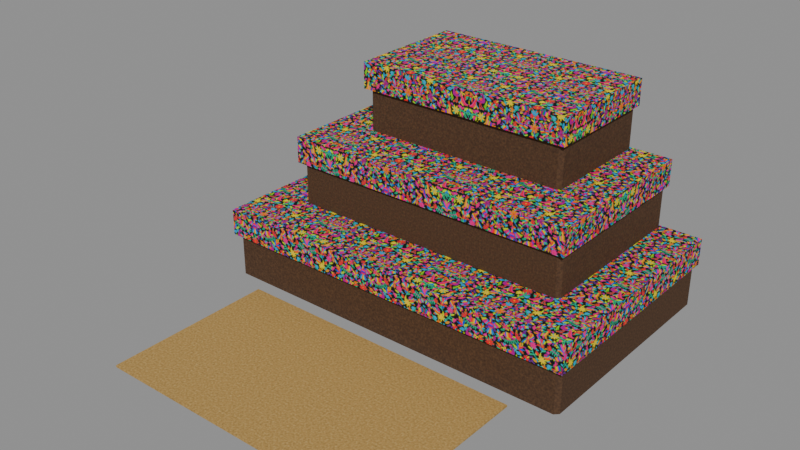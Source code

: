 # Source: altar_muertos_texturizado.blend  (saved by Blender 5.2.45; exported with 4.5.12 LTS)
import bpy
from mathutils import Matrix  # noqa: F401  (used for matrix-valued properties, if any)

bpy.ops.wm.read_factory_settings(use_empty=True)
scene = bpy.context.scene
scene.name = 'Scene'

# ---- collections
col_altar_muertos = bpy.data.collections.new('altar_muertos'); scene.collection.children.link(col_altar_muertos)

# ---- images (referenced by path relative to the original .blend; pixels are not part of the script)
import os
ASSET_DIR = os.environ.get("B2B_ASSET_DIR", "")  # directory of the original .blend (textures are referenced by path, not embedded)
HERE = os.path.dirname(os.path.abspath(__file__))  # packed textures are extracted next to this script under _unpacked/

def load_image(name, relpath, width, height, colorspace="sRGB"):
    """Load a texture the original file referenced (path relative to the .blend, or extracted next to this script)."""
    p = next((c for c in (os.path.join(HERE, relpath), os.path.join(ASSET_DIR, relpath)) if relpath and os.path.exists(c)), "")
    if p:
        img = bpy.data.images.load(p, check_existing=True)
        img.name = name
    else:  # same state as the original file: an image datablock whose file is absent (Cycles renders it pink)
        img = bpy.data.images.new(name, width, height)
        img.source = "FILE"
        img.filepath = "//" + (relpath or name)
    img.colorspace_settings.name = colorspace
    return img
img_altar_color = load_image('altar_color', '_unpacked/altar_color.78dbb8a8.png', 2048, 2048, 'sRGB')
img_altar_rugosidad = load_image('altar_rugosidad', '_unpacked/altar_rugosidad.bb49bfc1.png', 1024, 1024, 'Non-Color')
img_altar_normal = load_image('altar_normal', '_unpacked/altar_normal.c80b6e3b.png', 1024, 1024, 'Non-Color')
img_tenango_fuente_jpg = load_image('tenango_fuente.jpg', '_unpacked/tenango_fuente.cca53738.jpg', 1920, 1080, 'sRGB')

# ---- materials (node trees are filled in below, after node groups)
mat_petate_de_palma_natural = bpy.data.materials.new('Petate de palma natural')
mat_petate_de_palma_natural.diffuse_color = (0.4452, 0.2705, 0.08022, 1.0)
mat_madera_cafe_oscuro_mate = bpy.data.materials.new('Madera cafe oscuro mate')
mat_madera_cafe_oscuro_mate.diffuse_color = (0.08228, 0.04231, 0.02217, 1.0)
mat_mantel_negro_tenango_multicolor = bpy.data.materials.new('Mantel negro tenango multicolor')
mat_mantel_negro_tenango_multicolor.diffuse_color = (0.006995, 0.006995, 0.009134, 1.0)

# ---- material node trees
mat_petate_de_palma_natural.use_nodes = True; mat_petate_de_palma_natural.node_tree.nodes.clear()
_N = mat_petate_de_palma_natural.node_tree.nodes; _L = mat_petate_de_palma_natural.node_tree.links
n0 = _N.new('ShaderNodeOutputMaterial'); n0.name = 'Material Output'; n0.location = (850, 0)
n1 = _N.new('ShaderNodeBsdfPrincipled'); n1.name = 'Principled BSDF'; n1.location = (560, 0)
n1.inputs[10].default_value = 0.005
n1.inputs[13].default_value = 0.25
n2 = _N.new('ShaderNodeNewGeometry'); n2.name = 'Geometry'; n2.location = (-900, 0)
n3 = _N.new('ShaderNodeTexNoise'); n3.name = 'Noise Texture'; n3.location = (-680, 180)
n3.width = 160
n3.inputs[2].default_value = 85.0
n3.inputs[3].default_value = 3.0
n3.inputs[4].default_value = 0.65
n4 = _N.new('ShaderNodeValToRGB'); n4.name = 'Color Ramp'; n4.location = (-400, 230)
while len(n4.color_ramp.elements) > 1: n4.color_ramp.elements.remove(n4.color_ramp.elements[-1])
n4.color_ramp.elements[0].position = 0.22; n4.color_ramp.elements[0].color = (0.2462, 0.1529, 0.04667, 1.0)
_e = n4.color_ramp.elements.new(0.5); _e.color = (0.4452, 0.2705, 0.08022, 1.0)
_e = n4.color_ramp.elements.new(0.78); _e.color = (0.6172, 0.4287, 0.1714, 1.0)
n5 = _N.new('ShaderNodeMapRange'); n5.name = 'Map Range'; n5.location = (-120, -90)
n5.inputs[3].default_value = 0.89
n5.inputs[4].default_value = 0.97
n6 = _N.new('ShaderNodeTexNoise'); n6.name = 'Noise Texture.001'; n6.location = (-650, -230)
n6.width = 160
n6.inputs[2].default_value = 3200.0
n7 = _N.new('ShaderNodeBump'); n7.name = 'Bump'; n7.location = (280, -220)
n7.inputs[0].default_value = 0.2
n7.inputs[1].default_value = 3.5e-05
n8 = _N.new('ShaderNodeUVMap'); n8.name = 'UV Map'; n8.location = (0, 0)
n8.width = 160
n8.uv_map = 'UV_Bake'
n9 = _N.new('ShaderNodeTexImage'); n9.name = 'Image Texture'; n9.location = (20, 420)
n9.label = 'Bake color'
n9.image = img_altar_color
n10 = _N.new('ShaderNodeTexImage'); n10.name = 'Image Texture.001'; n10.location = (20, 150)
n10.label = 'Bake rugosidad'
n10.image = img_altar_rugosidad
n11 = _N.new('ShaderNodeTexImage'); n11.name = 'Image Texture.002'; n11.location = (-230, -430)
n11.label = 'Bake normal tangente'
n11.image = img_altar_normal
n12 = _N.new('ShaderNodeNormalMap'); n12.name = 'Normal Map'; n12.location = (280, -300)
n12.width = 160
_L.new(n2.outputs[0], n3.inputs[0])
_L.new(n3.outputs[0], n4.inputs[0])
_L.new(n3.outputs[0], n5.inputs[0])
_L.new(n2.outputs[0], n6.inputs[0])
_L.new(n6.outputs[0], n7.inputs[3])
_L.new(n1.outputs[0], n0.inputs[0])
_L.new(n8.outputs[0], n9.inputs[0])
_L.new(n9.outputs[0], n1.inputs[0])
_L.new(n8.outputs[0], n10.inputs[0])
_L.new(n10.outputs[0], n1.inputs[2])
_L.new(n8.outputs[0], n11.inputs[0])
_L.new(n11.outputs[0], n12.inputs[1])
_L.new(n12.outputs[0], n1.inputs[5])
n0.is_active_output = True
mat_madera_cafe_oscuro_mate.use_nodes = True; mat_madera_cafe_oscuro_mate.node_tree.nodes.clear()
_N = mat_madera_cafe_oscuro_mate.node_tree.nodes; _L = mat_madera_cafe_oscuro_mate.node_tree.links
n0 = _N.new('ShaderNodeOutputMaterial'); n0.name = 'Material Output'; n0.location = (850, 0)
n1 = _N.new('ShaderNodeBsdfPrincipled'); n1.name = 'Principled BSDF'; n1.location = (560, 0)
n1.inputs[10].default_value = 0.005
n1.inputs[13].default_value = 0.25
n2 = _N.new('ShaderNodeNewGeometry'); n2.name = 'Geometry'; n2.location = (-900, 0)
n3 = _N.new('ShaderNodeTexNoise'); n3.name = 'Noise Texture'; n3.location = (-680, 180)
n3.width = 160
n3.inputs[2].default_value = 85.0
n3.inputs[3].default_value = 3.0
n3.inputs[4].default_value = 0.65
n4 = _N.new('ShaderNodeValToRGB'); n4.name = 'Color Ramp'; n4.location = (-400, 230)
while len(n4.color_ramp.elements) > 1: n4.color_ramp.elements.remove(n4.color_ramp.elements[-1])
n4.color_ramp.elements[0].position = 0.22; n4.color_ramp.elements[0].color = (0.04092, 0.02122, 0.01298, 1.0)
_e = n4.color_ramp.elements.new(0.5); _e.color = (0.08228, 0.04231, 0.02217, 1.0)
_e = n4.color_ramp.elements.new(0.78); _e.color = (0.147, 0.07421, 0.03434, 1.0)
n5 = _N.new('ShaderNodeMapRange'); n5.name = 'Map Range'; n5.location = (-120, -90)
n5.inputs[3].default_value = 0.77
n5.inputs[4].default_value = 0.9
n6 = _N.new('ShaderNodeTexNoise'); n6.name = 'Noise Texture.001'; n6.location = (-650, -230)
n6.width = 160
n6.inputs[2].default_value = 3200.0
n7 = _N.new('ShaderNodeBump'); n7.name = 'Bump'; n7.location = (280, -220)
n7.inputs[0].default_value = 0.2
n7.inputs[1].default_value = 3.5e-05
n8 = _N.new('ShaderNodeUVMap'); n8.name = 'UV Map'; n8.location = (0, 0)
n8.width = 160
n8.uv_map = 'UV_Bake'
n9 = _N.new('ShaderNodeTexImage'); n9.name = 'Image Texture'; n9.location = (20, 420)
n9.label = 'Bake color'
n9.image = img_altar_color
n10 = _N.new('ShaderNodeTexImage'); n10.name = 'Image Texture.001'; n10.location = (20, 150)
n10.label = 'Bake rugosidad'
n10.image = img_altar_rugosidad
n11 = _N.new('ShaderNodeTexImage'); n11.name = 'Image Texture.002'; n11.location = (-230, -430)
n11.label = 'Bake normal tangente'
n11.image = img_altar_normal
n12 = _N.new('ShaderNodeNormalMap'); n12.name = 'Normal Map'; n12.location = (280, -300)
n12.width = 160
_L.new(n2.outputs[0], n3.inputs[0])
_L.new(n3.outputs[0], n4.inputs[0])
_L.new(n3.outputs[0], n5.inputs[0])
_L.new(n2.outputs[0], n6.inputs[0])
_L.new(n6.outputs[0], n7.inputs[3])
_L.new(n1.outputs[0], n0.inputs[0])
_L.new(n8.outputs[0], n9.inputs[0])
_L.new(n9.outputs[0], n1.inputs[0])
_L.new(n8.outputs[0], n10.inputs[0])
_L.new(n10.outputs[0], n1.inputs[2])
_L.new(n8.outputs[0], n11.inputs[0])
_L.new(n11.outputs[0], n12.inputs[1])
_L.new(n12.outputs[0], n1.inputs[5])
n0.is_active_output = True
mat_mantel_negro_tenango_multicolor.use_nodes = True; mat_mantel_negro_tenango_multicolor.node_tree.nodes.clear()
_N = mat_mantel_negro_tenango_multicolor.node_tree.nodes; _L = mat_mantel_negro_tenango_multicolor.node_tree.links
n0 = _N.new('ShaderNodeOutputMaterial'); n0.name = 'Material Output'; n0.location = (850, 0)
n1 = _N.new('ShaderNodeBsdfPrincipled'); n1.name = 'Principled BSDF'; n1.location = (560, 0)
n1.inputs[10].default_value = 0.005
n1.inputs[13].default_value = 0.23
n2 = _N.new('ShaderNodeNewGeometry'); n2.name = 'Geometry'; n2.location = (-900, 0)
n3 = _N.new('ShaderNodeTexNoise'); n3.name = 'Noise Texture'; n3.location = (-680, 180)
n3.width = 160
n3.inputs[2].default_value = 240.0
n3.inputs[3].default_value = 3.0
n3.inputs[4].default_value = 0.65
n4 = _N.new('ShaderNodeValToRGB'); n4.name = 'Color Ramp'; n4.location = (-400, 230)
while len(n4.color_ramp.elements) > 1: n4.color_ramp.elements.remove(n4.color_ramp.elements[-1])
n4.color_ramp.elements[0].position = 0.22; n4.color_ramp.elements[0].color = (0.003677, 0.003677, 0.005182, 1.0)
_e = n4.color_ramp.elements.new(0.5); _e.color = (0.006995, 0.006995, 0.009134, 1.0)
_e = n4.color_ramp.elements.new(0.78); _e.color = (0.01096, 0.01096, 0.01444, 1.0)
n5 = _N.new('ShaderNodeMapRange'); n5.name = 'Map Range'; n5.location = (-120, -90)
n5.inputs[3].default_value = 0.87
n5.inputs[4].default_value = 0.96
n6 = _N.new('ShaderNodeTexNoise'); n6.name = 'Noise Texture.001'; n6.location = (-650, -230)
n6.width = 160
n6.inputs[2].default_value = 3200.0
n7 = _N.new('ShaderNodeBump'); n7.name = 'Bump'; n7.location = (280, -220)
n7.inputs[0].default_value = 0.1
n7.inputs[1].default_value = 1.2e-05
n8 = _N.new('ShaderNodeTexImage'); n8.name = 'Image Texture'; n8.location = (0, 0)
n8.image = img_tenango_fuente_jpg
n9 = _N.new('ShaderNodeUVMap'); n9.name = 'UV Map'; n9.location = (0, 0)
n9.width = 160
n9.uv_map = 'UV_Tenango'
n10 = _N.new('ShaderNodeSeparateColor'); n10.name = 'Separate Color'; n10.location = (0, 0)
n11 = _N.new('ShaderNodeMath'); n11.name = 'Math'; n11.location = (0, 0)
n11.operation = 'MINIMUM'
n12 = _N.new('ShaderNodeMath'); n12.name = 'Math.001'; n12.location = (0, 0)
n12.operation = 'MINIMUM'
n13 = _N.new('ShaderNodeMath'); n13.name = 'Math.002'; n13.location = (0, 0)
n13.operation = 'SUBTRACT'
n13.inputs[0].default_value = 1.0
n14 = _N.new('ShaderNodeVectorMath'); n14.name = 'Vector Math'; n14.location = (0, 0)
n14.operation = 'SUBTRACT'
n15 = _N.new('ShaderNodeVectorMath'); n15.name = 'Vector Math.001'; n15.location = (0, 0)
n15.operation = 'DIVIDE'
n16 = _N.new('ShaderNodeMath'); n16.name = 'Math.003'; n16.location = (0, 0)
n16.operation = 'MAXIMUM'
n16.inputs[1].default_value = 0.005
n17 = _N.new('ShaderNodeMapRange'); n17.name = 'Map Range.001'; n17.location = (0, 0)
n17.inputs[1].default_value = 0.035
n17.inputs[2].default_value = 0.22
n18 = _N.new('ShaderNodeMixRGB'); n18.name = 'Mix (Legacy)'; n18.location = (0, 0)
n19 = _N.new('ShaderNodeBump'); n19.name = 'Bump.001'; n19.location = (0, 0)
n19.inputs[0].default_value = 0.18
n19.inputs[1].default_value = 9e-05
n20 = _N.new('ShaderNodeUVMap'); n20.name = 'UV Map.001'; n20.location = (0, 0)
n20.width = 160
n20.uv_map = 'UV_Bake'
n21 = _N.new('ShaderNodeTexImage'); n21.name = 'Image Texture.001'; n21.location = (20, 420)
n21.label = 'Bake color'
n21.image = img_altar_color
n22 = _N.new('ShaderNodeTexImage'); n22.name = 'Image Texture.002'; n22.location = (20, 150)
n22.label = 'Bake rugosidad'
n22.image = img_altar_rugosidad
n23 = _N.new('ShaderNodeTexImage'); n23.name = 'Image Texture.003'; n23.location = (-230, -430)
n23.label = 'Bake normal tangente'
n23.image = img_altar_normal
n24 = _N.new('ShaderNodeNormalMap'); n24.name = 'Normal Map'; n24.location = (280, -300)
n24.width = 160
_L.new(n2.outputs[0], n3.inputs[0])
_L.new(n3.outputs[0], n4.inputs[0])
_L.new(n3.outputs[0], n5.inputs[0])
_L.new(n2.outputs[0], n6.inputs[0])
_L.new(n6.outputs[0], n7.inputs[3])
_L.new(n9.outputs[0], n8.inputs[0])
_L.new(n8.outputs[0], n10.inputs[0])
_L.new(n10.outputs[0], n11.inputs[0])
_L.new(n10.outputs[1], n11.inputs[1])
_L.new(n11.outputs[0], n12.inputs[0])
_L.new(n10.outputs[2], n12.inputs[1])
_L.new(n12.outputs[0], n13.inputs[1])
_L.new(n8.outputs[0], n14.inputs[0])
_L.new(n12.outputs[0], n14.inputs[1])
_L.new(n14.outputs[0], n15.inputs[0])
_L.new(n13.outputs[0], n16.inputs[0])
_L.new(n16.outputs[0], n15.inputs[1])
_L.new(n13.outputs[0], n17.inputs[0])
_L.new(n17.outputs[0], n18.inputs[0])
_L.new(n4.outputs[0], n18.inputs[1])
_L.new(n15.outputs[0], n18.inputs[2])
_L.new(n17.outputs[0], n19.inputs[3])
_L.new(n1.outputs[0], n0.inputs[0])
_L.new(n20.outputs[0], n21.inputs[0])
_L.new(n21.outputs[0], n1.inputs[0])
_L.new(n20.outputs[0], n22.inputs[0])
_L.new(n22.outputs[0], n1.inputs[2])
_L.new(n20.outputs[0], n23.inputs[0])
_L.new(n23.outputs[0], n24.inputs[1])
_L.new(n24.outputs[0], n1.inputs[5])
n0.is_active_output = True

# ---- meshes
me_petate = bpy.data.meshes.new('petate')
me_petate.from_pydata([(-0.95, -1.95, 0.0), (-0.95, -1.95, 0.012), (-0.95, -0.85, 0.0), (-0.95, -0.85, 0.012), (0.95, -1.95, 0.0), (0.95, -1.95, 0.012), (0.95, -0.85, 0.0), (0.95, -0.85, 0.012)], [], [(1, 5, 7, 3), (0, 4, 5, 1), (6, 2, 3, 7), (2, 0, 1, 3), (4, 6, 7, 5)])
_uv = me_petate.uv_layers.new(name='UV_Tenango')
_uv.uv.foreach_set('vector', [0.0, 0.0, 1.0, 0.0, 1.0, 1.0, 0.0, 1.0, 0.0, 0.0, 1.0, 0.0, 1.0, 1.0, 0.0, 1.0, 0.0, 0.0, 1.0, 0.0, 1.0, 1.0, 0.0, 1.0, 0.0, 0.0, 1.0, 0.0, 1.0, 1.0, 0.0, 1.0, 0.0, 0.0, 1.0, 0.0, 1.0, 1.0, 0.0, 1.0])
_uv = me_petate.uv_layers.new(name='UV_Bake')
_uv.uv.foreach_set('vector', [0.5406, 0.3685, 0.5406, 0.004745, 0.7512, 0.004745, 0.7512, 0.3685, 0.2967, 0.4832, 0.2967, 0.847, 0.2944, 0.847, 0.2944, 0.4832, 0.9682, 0.378, 0.9682, 0.7417, 0.9659, 0.7417, 0.9659, 0.378, 0.4759, 0.3875, 0.4759, 0.5981, 0.4736, 0.5981, 0.4736, 0.3875, 0.4877, 0.3875, 0.4877, 0.5981, 0.4854, 0.5981, 0.4854, 0.3875])
_uv.active_render = True
me_petate.materials.append(mat_petate_de_palma_natural)
me_petate.update()
me_nivel_1 = bpy.data.meshes.new('nivel_1')
me_nivel_1.from_pydata([(1.225, -0.775, 0.454), (-1.225, -0.775, 0.454), (1.225, -0.775, 0.28), (-1.225, -0.775, 0.28), (1.225, 0.75, 0.454), (-1.225, 0.75, 0.454), (1.225, -0.775, 0.454), (-1.225, -0.775, 0.454), (-1.175, -0.75, 0.0), (-1.2, -0.725, 0.0), (-1.2, -0.725, 0.45), (-1.175, -0.75, 0.45), (-1.2, 0.725, 0.0), (-1.175, 0.75, 0.0), (-1.175, 0.75, 0.45), (-1.2, 0.725, 0.45), (1.2, -0.725, 0.0), (1.175, -0.75, 0.0), (1.175, -0.75, 0.45), (1.2, -0.725, 0.45), (1.175, 0.75, 0.0), (1.2, 0.725, 0.0), (1.2, 0.725, 0.45), (1.175, 0.75, 0.45), (-1.225, 0.75, 0.28), (-1.225, -0.775, 0.28), (-1.225, 0.75, 0.454), (-1.225, -0.775, 0.454), (1.225, -0.775, 0.28), (1.225, 0.75, 0.28), (1.225, -0.775, 0.454), (1.225, 0.75, 0.454)], [], [(24, 25, 27, 26), (7, 6, 4, 5), (28, 29, 31, 30), (3, 2, 0, 1), (10, 9, 8, 11), (16, 19, 18, 17), (22, 21, 20, 23), (12, 15, 14, 13), (12, 9, 10, 15), (8, 17, 18, 11), (20, 13, 14, 23), (16, 21, 22, 19)])
me_nivel_1.polygons.foreach_set('material_index', [1, 1, 1, 1, 0, 0, 0, 0, 0, 0, 0, 0])
_uv = me_nivel_1.uv_layers.new(name='UV_Tenango')
_uv.uv.foreach_set('vector', [1.47, 0.19, -0.2241, 0.19, -0.2241, 0.5337, 1.47, 0.5337, -0.7241, 0.5337, 1.998, 0.5337, 1.998, 3.546, -0.7241, 3.546, -0.2241, 0.19, 1.47, 0.19, 1.47, 0.5337, -0.2241, 0.5337, -0.7241, 0.19, 1.998, 0.19, 1.998, 0.5337, -0.7241, 0.5337, 0.0, 0.0, 1.0, 0.0, 1.0, 1.0, 0.0, 1.0, 0.0, 0.0, 1.0, 0.0, 1.0, 1.0, 0.0, 1.0, 0.0, 0.0, 1.0, 0.0, 1.0, 1.0, 0.0, 1.0, 0.0, 0.0, 1.0, 0.0, 1.0, 1.0, 0.0, 1.0, 0.0, 0.0, 1.0, 0.0, 1.0, 1.0, 0.0, 1.0, 0.0, 0.0, 1.0, 0.0, 1.0, 1.0, 0.0, 1.0, 0.0, 0.0, 1.0, 0.0, 1.0, 1.0, 0.0, 1.0, 0.0, 0.0, 1.0, 0.0, 1.0, 1.0, 0.0, 1.0])
_uv = me_nivel_1.uv_layers.new(name='UV_Bake')
_uv.uv.foreach_set('vector', [0.8896, 0.004745, 0.8896, 0.2967, 0.8563, 0.2967, 0.8563, 0.004745, 0.004745, 0.4738, 0.004745, 0.004745, 0.2967, 0.004745, 0.2967, 0.4738, 0.9324, 0.004745, 0.9324, 0.2967, 0.8991, 0.2967, 0.8991, 0.004745, 0.5311, 0.3875, 0.5311, 0.8565, 0.4978, 0.8565, 0.4978, 0.3875, 0.5406, 0.378, 0.6267, 0.378, 0.6267, 0.3827, 0.5406, 0.3827, 0.6267, 0.8374, 0.5406, 0.8374, 0.5406, 0.8326, 0.6267, 0.8326, 0.6362, 0.378, 0.7224, 0.378, 0.7224, 0.3827, 0.6362, 0.3827, 0.7224, 0.8374, 0.6362, 0.8374, 0.6362, 0.8326, 0.7224, 0.8326, 0.1865, 0.4832, 0.1865, 0.7608, 0.1004, 0.7608, 0.1004, 0.4832, 0.6267, 0.3827, 0.6267, 0.8326, 0.5406, 0.8326, 0.5406, 0.3827, 0.7224, 0.3827, 0.7224, 0.8326, 0.6362, 0.8326, 0.6362, 0.3827, 0.2822, 0.4832, 0.2822, 0.7608, 0.196, 0.7608, 0.196, 0.4832])
_uv.active_render = True
me_nivel_1.materials.append(mat_madera_cafe_oscuro_mate)
me_nivel_1.materials.append(mat_mantel_negro_tenango_multicolor)
me_nivel_1.update()
me_nivel_2 = bpy.data.meshes.new('nivel_2')
me_nivel_2.from_pydata([(0.975, -0.425, 0.454), (-0.975, -0.425, 0.454), (0.975, -0.425, 0.28), (-0.975, -0.425, 0.28), (0.975, 0.75, 0.454), (-0.975, 0.75, 0.454), (0.975, -0.425, 0.454), (-0.975, -0.425, 0.454), (-0.925, -0.4, 0.0), (-0.95, -0.375, 0.0), (-0.95, -0.375, 0.45), (-0.925, -0.4, 0.45), (-0.95, 0.725, 0.0), (-0.925, 0.75, 0.0), (-0.925, 0.75, 0.45), (-0.95, 0.725, 0.45), (0.95, -0.375, 0.0), (0.925, -0.4, 0.0), (0.925, -0.4, 0.45), (0.95, -0.375, 0.45), (0.925, 0.75, 0.0), (0.95, 0.725, 0.0), (0.95, 0.725, 0.45), (0.925, 0.75, 0.45), (-0.975, 0.75, 0.28), (-0.975, -0.425, 0.28), (-0.975, 0.75, 0.454), (-0.975, -0.425, 0.454), (0.975, -0.425, 0.28), (0.975, 0.75, 0.28), (0.975, -0.425, 0.454), (0.975, 0.75, 0.454)], [], [(24, 25, 27, 26), (7, 6, 4, 5), (28, 29, 31, 30), (3, 2, 0, 1), (10, 9, 8, 11), (16, 19, 18, 17), (22, 21, 20, 23), (12, 15, 14, 13), (12, 9, 10, 15), (8, 17, 18, 11), (20, 13, 14, 23), (16, 21, 22, 19)])
me_nivel_2.polygons.foreach_set('material_index', [1, 1, 1, 1, 0, 0, 0, 0, 0, 0, 0, 0])
_uv = me_nivel_2.uv_layers.new(name='UV_Tenango')
_uv.uv.foreach_set('vector', [1.607, 0.38, 0.3018, 0.38, 0.3018, 0.7237, 1.607, 0.7237, -0.3093, 0.7237, 1.857, 0.7237, 1.857, 3.045, -0.3093, 3.045, 0.3018, 0.38, 1.607, 0.38, 1.607, 0.7237, 0.3018, 0.7237, -0.3093, 0.38, 1.857, 0.38, 1.857, 0.7237, -0.3093, 0.7237, 0.0, 0.0, 1.0, 0.0, 1.0, 1.0, 0.0, 1.0, 0.0, 0.0, 1.0, 0.0, 1.0, 1.0, 0.0, 1.0, 0.0, 0.0, 1.0, 0.0, 1.0, 1.0, 0.0, 1.0, 0.0, 0.0, 1.0, 0.0, 1.0, 1.0, 0.0, 1.0, 0.0, 0.0, 1.0, 0.0, 1.0, 1.0, 0.0, 1.0, 0.0, 0.0, 1.0, 0.0, 1.0, 1.0, 0.0, 1.0, 0.0, 0.0, 1.0, 0.0, 1.0, 1.0, 0.0, 1.0, 0.0, 0.0, 1.0, 0.0, 1.0, 1.0, 0.0, 1.0])
_uv = me_nivel_2.uv_layers.new(name='UV_Bake')
_uv.uv.foreach_set('vector', [0.9565, 0.7607, 0.9565, 0.9857, 0.9231, 0.9857, 0.9231, 0.7607, 0.3062, 0.378, 0.3062, 0.004745, 0.5311, 0.004745, 0.5311, 0.378, 0.1337, 0.7703, 0.1337, 0.9953, 0.1004, 0.9953, 0.1004, 0.7703, 0.9565, 0.378, 0.9565, 0.7513, 0.9231, 0.7513, 0.9231, 0.378, 0.3062, 0.8852, 0.3923, 0.8852, 0.3923, 0.89, 0.3062, 0.89, 0.488, 0.6794, 0.4018, 0.6794, 0.4018, 0.6746, 0.488, 0.6746, 0.7319, 0.378, 0.818, 0.378, 0.818, 0.3827, 0.7319, 0.3827, 0.818, 0.7417, 0.7319, 0.7417, 0.7319, 0.7369, 0.818, 0.7369, 0.3923, 0.6746, 0.3923, 0.8852, 0.3062, 0.8852, 0.3062, 0.6746, 0.09089, 0.4832, 0.09089, 0.8374, 0.004745, 0.8374, 0.004745, 0.4832, 0.818, 0.3827, 0.818, 0.7369, 0.7319, 0.7369, 0.7319, 0.3827, 0.488, 0.6794, 0.488, 0.89, 0.4018, 0.89, 0.4018, 0.6794])
_uv.active_render = True
me_nivel_2.materials.append(mat_madera_cafe_oscuro_mate)
me_nivel_2.materials.append(mat_mantel_negro_tenango_multicolor)
me_nivel_2.update()
me_nivel_3 = bpy.data.meshes.new('nivel_3')
me_nivel_3.from_pydata([(0.725, -0.075, 0.454), (-0.725, -0.075, 0.454), (0.725, -0.075, 0.28), (-0.725, -0.075, 0.28), (0.725, 0.75, 0.454), (-0.725, 0.75, 0.454), (0.725, -0.075, 0.454), (-0.725, -0.075, 0.454), (-0.675, -0.05, 0.0), (-0.7, -0.025, 0.0), (-0.7, -0.025, 0.45), (-0.675, -0.05, 0.45), (-0.7, 0.725, 0.0), (-0.675, 0.75, 0.0), (-0.675, 0.75, 0.45), (-0.7, 0.725, 0.45), (0.7, -0.025, 0.0), (0.675, -0.05, 0.0), (0.675, -0.05, 0.45), (0.7, -0.025, 0.45), (0.675, 0.75, 0.0), (0.7, 0.725, 0.0), (0.7, 0.725, 0.45), (0.675, 0.75, 0.45), (-0.725, 0.75, 0.28), (-0.725, -0.075, 0.28), (-0.725, 0.75, 0.454), (-0.725, -0.075, 0.454), (0.725, -0.075, 0.28), (0.725, 0.75, 0.28), (0.725, -0.075, 0.454), (0.725, 0.75, 0.454)], [], [(24, 25, 27, 26), (7, 6, 4, 5), (28, 29, 31, 30), (3, 2, 0, 1), (10, 9, 8, 11), (16, 19, 18, 17), (22, 21, 20, 23), (12, 15, 14, 13), (12, 9, 10, 15), (8, 17, 18, 11), (20, 13, 14, 23), (16, 21, 22, 19)])
me_nivel_3.polygons.foreach_set('material_index', [1, 1, 1, 1, 0, 0, 0, 0, 0, 0, 0, 0])
_uv = me_nivel_3.uv_layers.new(name='UV_Tenango')
_uv.uv.foreach_set('vector', [1.744, 0.57, 0.8277, 0.57, 0.8277, 0.9137, 1.744, 0.9137, 0.1054, 0.9137, 1.717, 0.9137, 1.717, 2.543, 0.1054, 2.543, 0.8277, 0.57, 1.744, 0.57, 1.744, 0.9137, 0.8277, 0.9137, 0.1054, 0.57, 1.717, 0.57, 1.717, 0.9137, 0.1054, 0.9137, 0.0, 0.0, 1.0, 0.0, 1.0, 1.0, 0.0, 1.0, 0.0, 0.0, 1.0, 0.0, 1.0, 1.0, 0.0, 1.0, 0.0, 0.0, 1.0, 0.0, 1.0, 1.0, 0.0, 1.0, 0.0, 0.0, 1.0, 0.0, 1.0, 1.0, 0.0, 1.0, 0.0, 0.0, 1.0, 0.0, 1.0, 1.0, 0.0, 1.0, 0.0, 0.0, 1.0, 0.0, 1.0, 1.0, 0.0, 1.0, 0.0, 0.0, 1.0, 0.0, 1.0, 1.0, 0.0, 1.0, 0.0, 0.0, 1.0, 0.0, 1.0, 1.0, 0.0, 1.0])
_uv = me_nivel_3.uv_layers.new(name='UV_Bake')
_uv.uv.foreach_set('vector', [0.1765, 0.7703, 0.1765, 0.9283, 0.1432, 0.9283, 0.1432, 0.7703, 0.3062, 0.6651, 0.3062, 0.3875, 0.4641, 0.3875, 0.4641, 0.6651, 0.2193, 0.7703, 0.2193, 0.9283, 0.186, 0.9283, 0.186, 0.7703, 0.9752, 0.004745, 0.9752, 0.2823, 0.9419, 0.2823, 0.9419, 0.004745, 0.7319, 0.8948, 0.818, 0.8948, 0.818, 0.8995, 0.7319, 0.8995, 0.9137, 0.6507, 0.8275, 0.6507, 0.8275, 0.6459, 0.9137, 0.6459, 0.7607, 0.004745, 0.8468, 0.004745, 0.8468, 0.009531, 0.7607, 0.009531, 0.8468, 0.2728, 0.7607, 0.2728, 0.7607, 0.268, 0.8468, 0.268, 0.818, 0.7512, 0.818, 0.8948, 0.7319, 0.8948, 0.7319, 0.7512, 0.9137, 0.378, 0.9137, 0.6364, 0.8275, 0.6364, 0.8275, 0.378, 0.8468, 0.009531, 0.8468, 0.268, 0.7607, 0.268, 0.7607, 0.009531, 0.9137, 0.6507, 0.9137, 0.7942, 0.8275, 0.7942, 0.8275, 0.6507])
_uv.active_render = True
me_nivel_3.materials.append(mat_madera_cafe_oscuro_mate)
me_nivel_3.materials.append(mat_mantel_negro_tenango_multicolor)
me_nivel_3.update()

# ---- objects
ob_altar_muertos = bpy.data.objects.new('altar_muertos', None)
ob_petate = bpy.data.objects.new('petate', me_petate)
ob_nivel_1 = bpy.data.objects.new('nivel_1', me_nivel_1)
ob_nivel_2 = bpy.data.objects.new('nivel_2', me_nivel_2)
ob_nivel_3 = bpy.data.objects.new('nivel_3', me_nivel_3)

# ---- transforms, parenting, visibility, modifiers, constraints
ob_altar_muertos.location = (0.0, 0.0, 0.0)
ob_altar_muertos.empty_display_size = 0.1
ob_petate.parent = ob_altar_muertos
ob_petate.location = (0.0, 0.0, 0.0)
ob_nivel_1.parent = ob_altar_muertos
ob_nivel_1.location = (0.0, 0.0, 0.0)
ob_nivel_2.parent = ob_nivel_1
ob_nivel_2.location = (0.0, 0.0, 0.45)
ob_nivel_3.parent = ob_nivel_2
ob_nivel_3.location = (0.0, 0.0, 0.45)

# ---- collection membership
col_altar_muertos.objects.link(ob_altar_muertos)
col_altar_muertos.objects.link(ob_petate)
col_altar_muertos.objects.link(ob_nivel_1)
col_altar_muertos.objects.link(ob_nivel_2)
col_altar_muertos.objects.link(ob_nivel_3)

# ---- scene / render settings (as saved in the file)
scene.frame_start = 1; scene.frame_end = 250; scene.frame_set(1)
scene.render.engine = 'CYCLES'
scene.render.bake_bias = 0.0
scene.render.bake_samples = 0
scene.render.compositor_device = 'GPU'
scene.cycles.samples = 8
scene.eevee.use_volume_custom_range = False
scene.eevee.fast_gi_thickness_near = 0.1
scene.eevee.fast_gi_thickness_far = 0.0
scene.eevee.ray_tracing_options.screen_trace_thickness = 0.1
bpy.context.view_layer.update()

# ---- added for rendering (the .blend has no active camera and no usable light): camera, sun + grey world if the file has none
cam_auto = bpy.data.cameras.new('AutoCamera')
cam_auto.lens = 50.0
cam_auto.sensor_width = 36.0
cam_auto.clip_end = 1000.0
ob_auto_camera = bpy.data.objects.new('AutoCamera', cam_auto)
scene.collection.objects.link(ob_auto_camera)
ob_auto_camera.location = (3.59838, -4.91805, 3.5557)
ob_auto_camera.rotation_euler = (1.09748, -7.21219e-08, 0.694738)
scene.camera = ob_auto_camera
light_auto_sun = bpy.data.lights.new('AutoSun', 'SUN')
light_auto_sun.energy = 3.0
light_auto_sun.angle = 0.0523599
ob_auto_sun = bpy.data.objects.new('AutoSun', light_auto_sun)
scene.collection.objects.link(ob_auto_sun)
ob_auto_sun.rotation_euler = (0.872665, 0.174533, 0.523599)
if scene.world is None:
    world_auto = bpy.data.worlds.new('AutoWorld')
    world_auto.color = (0.3, 0.3, 0.3)
    scene.world = world_auto
bpy.context.view_layer.update()
